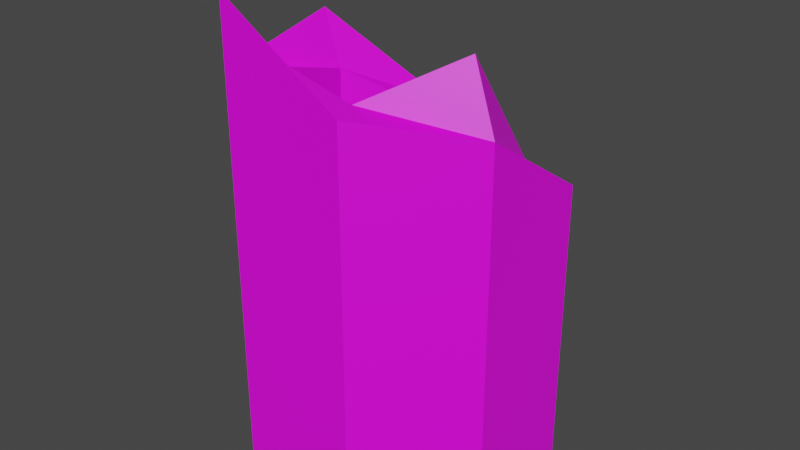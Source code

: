 # Source: 43509.blend  (saved by Blender 2.92.15; exported with 4.5.12 LTS)
import bpy
from mathutils import Matrix  # noqa: F401  (used for matrix-valued properties, if any)

bpy.ops.wm.read_factory_settings(use_empty=True)
scene = bpy.context.scene
scene.name = 'Scene'

# ---- collections
col_collection = bpy.data.collections.new('Collection'); scene.collection.children.link(col_collection)

# ---- images (referenced by path relative to the original .blend; pixels are not part of the script)
import os
ASSET_DIR = os.environ.get("B2B_ASSET_DIR", "")  # directory of the original .blend (textures are referenced by path, not embedded)
HERE = os.path.dirname(os.path.abspath(__file__))  # packed textures are extracted next to this script under _unpacked/

def load_image(name, relpath, width, height, colorspace="sRGB"):
    """Load a texture the original file referenced (path relative to the .blend, or extracted next to this script)."""
    p = next((c for c in (os.path.join(HERE, relpath), os.path.join(ASSET_DIR, relpath)) if relpath and os.path.exists(c)), "")
    if p:
        img = bpy.data.images.load(p, check_existing=True)
        img.name = name
    else:  # same state as the original file: an image datablock whose file is absent (Cycles renders it pink)
        img = bpy.data.images.new(name, width, height)
        img.source = "FILE"
        img.filepath = "//" + (relpath or name)
    img.colorspace_settings.name = colorspace
    return img
img_112_0_0_png = load_image('112_0-0.png', 'textures/112_0-0.png', 1024, 1024, 'sRGB')
img_007_3_0_png = load_image('007_3-0.png', 'textures/007_3-0.png', 1024, 1024, 'sRGB')

# ---- materials (node trees are filled in below, after node groups)
mat_112_0_0 = bpy.data.materials.new('112_0-0')
mat_112_0_0.use_backface_culling = True
mat_112_0_0.use_transparent_shadow = False
mat_007_3_0 = bpy.data.materials.new('007_3-0')
mat_007_3_0.use_backface_culling = True
mat_007_3_0.use_transparent_shadow = False

# ---- material node trees
mat_112_0_0.use_nodes = True; mat_112_0_0.node_tree.nodes.clear()
_N = mat_112_0_0.node_tree.nodes; _L = mat_112_0_0.node_tree.links
n0 = _N.new('ShaderNodeBsdfPrincipled'); n0.name = 'Principled BSDF'; n0.location = (0, 300)
n0.distribution = 'GGX'
n0.subsurface_method = 'BURLEY'
n0.inputs[3].default_value = 1.45
n0.inputs[27].default_value = (0.0, 0.0, 0.0, 1.0)
n0.inputs[28].default_value = 1.0
n1 = _N.new('ShaderNodeOutputMaterial'); n1.name = 'Material Output'; n1.location = (300, 300)
n2 = _N.new('ShaderNodeTexImage'); n2.name = 'Image Texture'; n2.location = (-300, 300)
n2.label = 'Base Color'
n2.image = img_112_0_0_png
_L.new(n0.outputs[0], n1.inputs[0])
_L.new(n2.outputs[0], n0.inputs[0])
n1.is_active_output = True
mat_007_3_0.use_nodes = True; mat_007_3_0.node_tree.nodes.clear()
_N = mat_007_3_0.node_tree.nodes; _L = mat_007_3_0.node_tree.links
n0 = _N.new('ShaderNodeBsdfPrincipled'); n0.name = 'Principled BSDF'; n0.location = (0, 300)
n0.distribution = 'GGX'
n0.subsurface_method = 'BURLEY'
n0.inputs[3].default_value = 1.45
n0.inputs[27].default_value = (0.0, 0.0, 0.0, 1.0)
n0.inputs[28].default_value = 1.0
n1 = _N.new('ShaderNodeOutputMaterial'); n1.name = 'Material Output'; n1.location = (300, 300)
n2 = _N.new('ShaderNodeTexImage'); n2.name = 'Image Texture'; n2.location = (-300, 300)
n2.label = 'Base Color'
n2.image = img_007_3_0_png
_L.new(n0.outputs[0], n1.inputs[0])
_L.new(n2.outputs[0], n0.inputs[0])
n1.is_active_output = True

# ---- world
world_world = bpy.data.worlds.new('World'); scene.world = world_world
world_world.use_nodes = True; world_world.node_tree.nodes.clear()
_N = world_world.node_tree.nodes; _L = world_world.node_tree.links
n0 = _N.new('ShaderNodeOutputWorld'); n0.name = 'World Output'; n0.location = (300, 300)
n1 = _N.new('ShaderNodeBackground'); n1.name = 'Background'; n1.location = (10, 300)
n1.inputs[0].default_value = (0.05088, 0.05088, 0.05088, 1.0)
_L.new(n1.outputs[0], n0.inputs[0])
n0.is_active_output = True
world_world.color = (0.05088, 0.05088, 0.05088)
world_world.use_sun_shadow = False
world_world.sun_shadow_jitter_overblur = 0.0

# ---- meshes
me_model43509 = bpy.data.meshes.new('model43509')
me_model43509.from_pydata([(64.18, 154.8, 49.62), (64.18, 154.8, -190.5), (-63.82, 154.8, -190.5), (-63.82, 154.8, 133.5), (-153.4, 63.54, 242.6), (-153.4, 63.54, -190.5), (-153.4, -64.46, -190.5), (-153.4, -64.46, 214.1), (64.19, -154.0, 239.3), (-63.82, -154.0, 321.5), (-63.82, -154.0, -190.5), (64.19, -154.0, -190.5), (153.1, 63.54, 131.9), (153.1, -64.46, 215.8), (153.1, -64.46, -190.5), (153.1, 63.54, -190.5), (50.67, 122.4, 49.62), (-50.45, 122.4, 133.5), (-50.45, 122.4, -190.5), (50.67, 122.4, -190.5), (-121.2, 50.28, 187.2), (-121.2, -50.84, 214.1), (-121.2, -50.84, -190.5), (-121.2, 50.28, -190.5), (50.68, -121.6, 239.3), (50.68, -121.6, -190.5), (-50.45, -121.6, -190.5), (-50.45, -121.6, 264.4), (120.9, 50.28, 131.9), (120.9, 50.28, -190.5), (120.9, -50.84, -190.5), (120.9, -50.84, 279.5), (-63.82, 154.8, 133.5), (-50.45, 122.4, 133.5), (50.67, 122.4, 49.62), (64.18, 154.8, 49.62), (-153.4, -64.46, 214.1), (-121.2, -50.84, 214.1), (-121.2, 50.28, 187.2), (-153.4, 63.54, 242.6), (-50.45, -121.6, 264.4), (-63.82, -154.0, 321.5), (50.68, -121.6, 239.3), (64.19, -154.0, 239.3), (120.9, -50.84, 279.5), (153.1, -64.46, 215.8), (153.1, 63.54, 131.9), (120.9, 50.28, 131.9), (153.1, 63.54, -190.5), (120.9, 50.28, -190.5), (120.9, 50.28, 131.9), (153.1, 63.54, 131.9), (64.18, 154.8, 49.62), (50.67, 122.4, 49.62), (50.67, 122.4, -190.5), (64.18, 154.8, -190.5)], [], [(0, 1, 2), (0, 2, 3), (4, 5, 6), (4, 6, 7), (8, 9, 10), (8, 10, 11), (12, 13, 14), (12, 14, 15), (16, 17, 18), (16, 18, 19), (21, 26, 22), (23, 17, 20), (20, 21, 22), (20, 22, 23), (30, 25, 24), (30, 24, 31), (24, 25, 26), (24, 26, 27), (23, 18, 17), (21, 27, 26), (28, 29, 30), (28, 30, 31), (32, 33, 34), (32, 34, 35), (45, 42, 43), (45, 47, 44), (45, 46, 47), (48, 49, 50), (48, 50, 51), (52, 53, 54), (52, 54, 55), (3, 5, 4), (3, 2, 5), (10, 7, 6), (10, 9, 7), (13, 11, 14), (13, 8, 11), (45, 44, 42), (40, 36, 41), (40, 37, 36), (38, 32, 39), (38, 33, 32), (36, 38, 39), (36, 37, 38), (42, 40, 43), (41, 43, 40)])
me_model43509.polygons.foreach_set('material_index', [0, 0, 0, 0, 0, 0, 0, 0, 0, 0, 0, 0, 0, 0, 0, 0, 0, 0, 0, 0, 0, 0, 1, 1, 1, 1, 1, 1, 1, 1, 1, 0, 0, 0, 0, 0, 0, 1, 1, 1, 1, 1, 1, 1, 1, 1])
_uv = me_model43509.uv_layers.new(name='model43509-uv')
_uv.uv.foreach_set('vector', [-3.953, 1.266, -3.953, 0.0, -2.938, 0.0, -3.953, 1.266, -2.938, 0.0, -2.938, 1.719, -1.938, 2.273, -1.938, 0.0, -0.9375, 0.0, -1.938, 2.273, -0.9375, 0.0, -0.9375, 2.109, 1.062, 2.234, 0.0625, 2.672, 0.0625, 0.0, 1.062, 2.234, 0.0625, 0.0, 1.062, 0.0, 3.062, 1.688, 2.062, 2.125, 2.062, 0.0, 3.062, 1.688, 2.062, 0.0, 3.062, 0.0, 7.016, 1.289, 6.047, 1.742, 6.047, 0.0, 7.016, 1.289, 6.047, 0.0, 7.016, 0.0, 4.047, 2.156, 3.047, 0.0, 4.047, 0.0, 5.047, 0.0, 6.047, 1.742, 5.047, 2.023, 5.047, 2.023, 4.047, 2.156, 4.047, 0.0, 5.047, 2.023, 4.047, 0.0, 5.047, 0.0, 1.031, 0.0, 2.062, 0.0, 2.062, 2.273, 1.031, 0.0, 2.062, 2.273, 1.031, 2.469, 2.062, 2.273, 2.062, 0.0, 3.047, 0.0, 2.062, 2.273, 3.047, 0.0, 3.047, 2.43, 5.047, 0.0, 6.047, 0.0, 6.047, 1.742, 4.047, 2.156, 3.047, 2.43, 3.047, 0.0, 0.03125, 1.68, 0.03125, 0.0, 1.031, 0.0, 0.03125, 1.68, 1.031, 0.0, 1.031, 2.469, 1.891, 0.3281, 1.547, 0.4062, 0.8906, -0.6875, 1.891, 0.3281, 0.8906, -0.6875, 1.109, -0.9531, -0.6094, -0.0625, -0.7969, 1.094, -1.141, 1.078, -0.6094, -0.0625, -0.0625, -1.391, -0.03125, 0.3594, -0.6094, -0.0625, -0.3594, -1.531, -0.0625, -1.391, 0.0, -1.5, 0.5, -1.5, 0.499, 0.0, 0.0, -1.5, 0.499, 0.0, 0.0, 0.0, 0.5, 0.0, 0.0, 0.0, 0.0, -1.499, 0.5, 0.0, 0.0, -1.499, 0.5, -1.5, -2.938, 1.719, -1.938, 0.0, -1.938, 2.273, -2.938, 1.719, -2.938, 0.0, -1.938, 0.0, 0.0625, 0.0, -0.9375, 2.109, -0.9375, 0.0, 0.0625, 0.0, 0.0625, 2.672, -0.9375, 2.109, 2.062, 2.125, 1.062, 0.0, 2.062, 0.0, 2.062, 2.125, 1.062, 2.234, 1.062, 0.0, -0.6094, -0.0625, -0.03125, 0.3594, -0.7969, 1.094, -0.4688, 2.062, 0.7031, 2.484, -0.9062, 2.531, -0.4688, 2.062, 0.6094, 2.141, 0.7031, 2.484, 1.438, 1.516, 1.891, 0.3281, 1.891, 1.953, 1.438, 1.516, 1.547, 0.4062, 1.891, 0.3281, 0.7031, 2.484, 1.438, 1.516, 1.891, 1.953, 0.7031, 2.484, 0.6094, 2.141, 1.438, 1.516, -0.7969, 1.094, -0.4688, 2.062, -1.141, 1.078, -0.9062, 2.531, -1.141, 1.078, -0.4688, 2.062])
me_model43509.materials.append(mat_112_0_0)
me_model43509.materials.append(mat_007_3_0)
me_model43509.use_remesh_fix_poles = True
me_model43509.use_remesh_preserve_attributes = False
me_model43509.use_mirror_vertex_groups = False
me_model43509.update()

# ---- objects
ob_model43509_node = bpy.data.objects.new('model43509-node', me_model43509)

# ---- transforms, parenting, visibility, modifiers, constraints
ob_model43509_node.location = (0.0, 0.0, 0.0)
ob_model43509_node.lineart.crease_threshold = 0.0

# ---- collection membership
col_collection.objects.link(ob_model43509_node)

# ---- scene / render settings (as saved in the file)
scene.frame_start = 1; scene.frame_end = 250; scene.frame_set(1)
scene.render.engine = 'BLENDER_EEVEE_NEXT'
scene.cycles.use_denoising = False
scene.cycles.samples = 128
scene.cycles.sampling_pattern = 'TABULATED_SOBOL'
scene.cycles.use_adaptive_sampling = False
scene.cycles.use_light_tree = False
scene.view_settings.view_transform = 'Filmic'
bpy.context.view_layer.update()

# ---- added for rendering (the .blend has no active camera and no usable light): camera, sun
cam_auto = bpy.data.cameras.new('AutoCamera')
cam_auto.lens = 50.0
cam_auto.sensor_width = 36.0
cam_auto.clip_end = 10910.4
ob_auto_camera = bpy.data.objects.new('AutoCamera', cam_auto)
scene.collection.objects.link(ob_auto_camera)
ob_auto_camera.location = (621.533, -745.637, 562.846)
ob_auto_camera.rotation_euler = (1.09748, -7.21219e-08, 0.694738)
scene.camera = ob_auto_camera
light_auto_sun = bpy.data.lights.new('AutoSun', 'SUN')
light_auto_sun.energy = 3.0
light_auto_sun.angle = 0.0523599
ob_auto_sun = bpy.data.objects.new('AutoSun', light_auto_sun)
scene.collection.objects.link(ob_auto_sun)
ob_auto_sun.rotation_euler = (0.872665, 0.174533, 0.523599)
bpy.context.view_layer.update()
